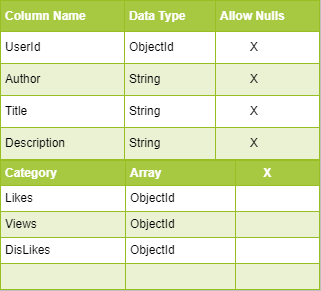

The diagram above was exported from draw.io. Its source (the exported page's mxGraphModel, read from the mxfile embedded in the PNG):
<mxGraphModel dx="687" dy="615" grid="1" gridSize="10" guides="1" tooltips="1" connect="1" arrows="1" fold="1" page="1" pageScale="1" pageWidth="850" pageHeight="1100" math="0" shadow="0">
  <root>
    <mxCell id="0" />
    <mxCell id="1" parent="0" />
    <mxCell id="2" value="&lt;table border=&quot;1&quot; width=&quot;100%&quot; cellpadding=&quot;4&quot; style=&quot;width: 100% ; height: 100% ; border-collapse: collapse&quot;&gt;&lt;tbody&gt;&lt;tr style=&quot;background-color: #a7c942 ; color: #ffffff ; border: 1px solid #98bf21&quot;&gt;&lt;th align=&quot;left&quot;&gt;Column Name&lt;/th&gt;&lt;th align=&quot;left&quot;&gt;Data Type&lt;/th&gt;&lt;th align=&quot;left&quot;&gt;Allow Nulls&lt;/th&gt;&lt;/tr&gt;&lt;tr style=&quot;border: 1px solid #98bf21&quot;&gt;&lt;td&gt;UserId&lt;/td&gt;&lt;td&gt;ObjectId&lt;/td&gt;&lt;td&gt;&amp;nbsp; &amp;nbsp; &amp;nbsp; &amp;nbsp; &amp;nbsp;X&lt;/td&gt;&lt;/tr&gt;&lt;tr style=&quot;background-color: #eaf2d3 ; border: 1px solid #98bf21&quot;&gt;&lt;td&gt;Author&lt;/td&gt;&lt;td&gt;String&lt;/td&gt;&lt;td&gt;&amp;nbsp; &amp;nbsp; &amp;nbsp; &amp;nbsp; &amp;nbsp;X&lt;/td&gt;&lt;/tr&gt;&lt;tr style=&quot;border: 1px solid #98bf21&quot;&gt;&lt;td&gt;Title&lt;/td&gt;&lt;td&gt;String&lt;/td&gt;&lt;td&gt;&amp;nbsp; &amp;nbsp; &amp;nbsp; &amp;nbsp; &amp;nbsp;X&lt;/td&gt;&lt;/tr&gt;&lt;tr style=&quot;background-color: #eaf2d3 ; border: 1px solid #98bf21&quot;&gt;&lt;td&gt;Description&lt;/td&gt;&lt;td&gt;String&lt;/td&gt;&lt;td&gt;&amp;nbsp; &amp;nbsp; &amp;nbsp; &amp;nbsp; &amp;nbsp;X&lt;/td&gt;&lt;/tr&gt;&lt;/tbody&gt;&lt;/table&gt;" style="text;html=1;strokeColor=#c0c0c0;fillColor=#ffffff;overflow=fill;rounded=0;" vertex="1" parent="1">
      <mxGeometry x="190" y="70" width="320" height="160" as="geometry" />
    </mxCell>
    <mxCell id="5" value="&lt;table border=&quot;1&quot; width=&quot;100%&quot; cellpadding=&quot;4&quot; style=&quot;width: 100% ; height: 100% ; border-collapse: collapse&quot;&gt;&lt;tbody&gt;&lt;tr style=&quot;background-color: #a7c942 ; color: #ffffff ; border: 1px solid #98bf21&quot;&gt;&lt;th align=&quot;left&quot;&gt;Category&lt;/th&gt;&lt;th align=&quot;left&quot;&gt;Array&lt;/th&gt;&lt;th align=&quot;left&quot;&gt;&amp;nbsp; &amp;nbsp; &amp;nbsp; &amp;nbsp;X&lt;/th&gt;&lt;/tr&gt;&lt;tr style=&quot;border: 1px solid #98bf21&quot;&gt;&lt;td&gt;Likes&lt;/td&gt;&lt;td&gt;ObjectId&lt;/td&gt;&lt;td&gt;&amp;nbsp; &amp;nbsp; &amp;nbsp; &amp;nbsp; &amp;nbsp;&lt;/td&gt;&lt;/tr&gt;&lt;tr style=&quot;background-color: #eaf2d3 ; border: 1px solid #98bf21&quot;&gt;&lt;td&gt;Views&lt;/td&gt;&lt;td&gt;ObjectId&lt;/td&gt;&lt;td&gt;&amp;nbsp; &amp;nbsp; &amp;nbsp; &amp;nbsp; &amp;nbsp;&lt;/td&gt;&lt;/tr&gt;&lt;tr style=&quot;border: 1px solid #98bf21&quot;&gt;&lt;td&gt;DisLikes&lt;/td&gt;&lt;td&gt;ObjectId&lt;/td&gt;&lt;td&gt;&amp;nbsp; &amp;nbsp; &amp;nbsp; &amp;nbsp; &amp;nbsp;&lt;/td&gt;&lt;/tr&gt;&lt;tr style=&quot;background-color: #eaf2d3 ; border: 1px solid #98bf21&quot;&gt;&lt;td&gt;&lt;br&gt;&lt;/td&gt;&lt;td&gt;&lt;br&gt;&lt;/td&gt;&lt;td&gt;&amp;nbsp; &amp;nbsp; &amp;nbsp; &amp;nbsp; &amp;nbsp;&lt;/td&gt;&lt;/tr&gt;&lt;/tbody&gt;&lt;/table&gt;" style="text;html=1;strokeColor=#c0c0c0;fillColor=#ffffff;overflow=fill;rounded=0;" vertex="1" parent="1">
      <mxGeometry x="190" y="230" width="320" height="130" as="geometry" />
    </mxCell>
  </root>
</mxGraphModel>